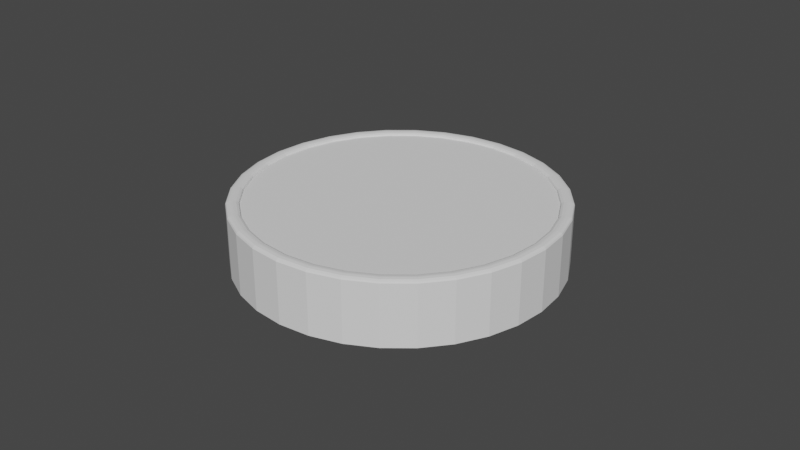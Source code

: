 # Source: petri.blend  (saved by Blender 3.4.6; exported with 4.5.12 LTS)
import bpy
from mathutils import Matrix  # noqa: F401  (used for matrix-valued properties, if any)

bpy.ops.wm.read_factory_settings(use_empty=True)
scene = bpy.context.scene
scene.name = 'Scene'

# ---- collections
col_collection = bpy.data.collections.new('Collection'); scene.collection.children.link(col_collection)

# ---- world
world_world = bpy.data.worlds.new('World'); scene.world = world_world
world_world.use_nodes = True; world_world.node_tree.nodes.clear()
_N = world_world.node_tree.nodes; _L = world_world.node_tree.links
n0 = _N.new('ShaderNodeOutputWorld'); n0.name = 'World Output'; n0.location = (300, 300)
n1 = _N.new('ShaderNodeBackground'); n1.name = 'Background'; n1.location = (10, 300)
n1.inputs[0].default_value = (0.05088, 0.05088, 0.05088, 1.0)
_L.new(n1.outputs[0], n0.inputs[0])
n0.is_active_output = True
world_world.color = (0.05088, 0.05088, 0.05088)
world_world.use_sun_shadow = False
world_world.sun_shadow_jitter_overblur = 0.0

# ---- meshes
me_cylinder = bpy.data.meshes.new('Cylinder')
me_cylinder.from_pydata([(0.0, 0.025, -0.01), (0.004877, 0.02452, -0.01), (0.009567, 0.0231, -0.01), (0.01389, 0.02079, -0.01), (0.01768, 0.01768, -0.01), (0.02079, 0.01389, -0.01), (0.0231, 0.009567, -0.01), (0.02452, 0.004877, -0.01), (0.025, 0.0, -0.01), (0.02452, -0.004877, -0.01), (0.0231, -0.009567, -0.01), (0.02079, -0.01389, -0.01), (0.01768, -0.01768, -0.01), (0.01389, -0.02079, -0.01), (0.009567, -0.0231, -0.01), (0.004877, -0.02452, -0.01), (0.0, -0.025, -0.01), (-0.004877, -0.02452, -0.01), (-0.009567, -0.0231, -0.01), (-0.01389, -0.02079, -0.01), (-0.01768, -0.01768, -0.01), (-0.02079, -0.01389, -0.01), (-0.0231, -0.009567, -0.01), (-0.02452, -0.004877, -0.01), (-0.025, 0.0, -0.01), (-0.02452, 0.004877, -0.01), (-0.0231, 0.009567, -0.01), (-0.02079, 0.01389, -0.01), (-0.01768, 0.01768, -0.01), (-0.01389, 0.02079, -0.01), (-0.009567, 0.0231, -0.01), (-0.004877, 0.02452, -0.01), (-0.01277, 0.01912, -0.008), (-0.01626, 0.01626, -0.008), (-0.01912, 0.01277, -0.008), (-0.02124, 0.008798, -0.008), (-0.02255, 0.004485, -0.008), (-0.01626, -0.01626, -0.008), (-0.01277, -0.01912, -0.008), (-0.008798, -0.02124, -0.008), (-0.004485, -0.02255, -0.008), (0.004485, -0.02255, -0.008), (0.008798, -0.02124, -0.008), (0.01626, -0.01626, -0.008), (0.01912, -0.01277, -0.008), (0.02124, -0.008798, -0.008), (-2.756e-11, -0.02299, -0.008), (0.004485, 0.02255, -0.008), (-2.756e-11, 0.02299, -0.008), (0.008798, 0.02124, -0.008), (0.01277, 0.01912, -0.008), (0.01626, 0.01626, -0.008), (0.01912, 0.01277, -0.008), (0.02124, 0.008798, -0.008), (0.02255, 0.004485, -0.008), (0.02299, -1.725e-10, -0.008), (0.02255, -0.004485, -0.008), (0.01277, -0.01912, -0.008), (-0.01912, -0.01277, -0.008), (-0.02124, -0.008798, -0.008), (-0.02255, -0.004485, -0.008), (-0.02299, -1.725e-10, -0.008), (-0.008798, 0.02124, -0.008), (-0.004485, 0.02255, -0.008), (0.01986, -0.01327, 0.01), (0.01912, -0.01277, 0.009113), (0.01949, -0.01302, 0.009881), (0.01922, -0.01284, 0.009556), (0.004485, -0.02255, 0.009113), (0.004659, -0.02342, 0.01), (0.004509, -0.02267, 0.009556), (0.004572, -0.02299, 0.009881), (-1.359e-12, -0.02299, 0.009113), (0.0, -0.02388, 0.01), (9.732e-11, -0.02311, 0.009556), (1e-10, -0.02344, 0.009881), (-0.004659, -0.02342, 0.01), (-0.004485, -0.02255, 0.009113), (-0.004572, -0.02299, 0.009881), (-0.004509, -0.02267, 0.009556), (-0.01327, -0.01986, 0.01), (-0.01277, -0.01912, 0.009113), (-0.01302, -0.01949, 0.009881), (-0.01284, -0.01922, 0.009556), (-0.02206, 0.009139, 0.01), (-0.02124, 0.008798, 0.009113), (-0.02165, 0.008969, 0.009881), (-0.02135, 0.008844, 0.009556), (-0.01689, 0.01689, 0.01), (-0.01626, 0.01626, 0.009113), (-0.01657, 0.01657, 0.009881), (-0.01634, 0.01634, 0.009556), (0.004485, 0.02255, 0.009113), (0.004659, 0.02342, 0.01), (0.004509, 0.02267, 0.009556), (0.004572, 0.02299, 0.009881), (0.0, 0.02388, 0.01), (-1.359e-12, 0.02299, 0.009113), (-1e-10, 0.02344, 0.009881), (-9.913e-11, 0.02311, 0.009556), (0.008798, 0.02124, 0.009113), (0.009139, 0.02206, 0.01), (0.008844, 0.02135, 0.009556), (0.008969, 0.02165, 0.009881), (0.01277, 0.01912, 0.009113), (0.01327, 0.01986, 0.01), (0.01284, 0.01922, 0.009556), (0.01302, 0.01949, 0.009881), (0.01626, 0.01626, 0.009113), (0.01689, 0.01689, 0.01), (0.01634, 0.01634, 0.009556), (0.01657, 0.01657, 0.009881), (0.01912, 0.01277, 0.009113), (0.01986, 0.01327, 0.01), (0.01922, 0.01284, 0.009556), (0.01949, 0.01302, 0.009881), (0.02124, 0.008798, 0.009113), (0.02206, 0.009139, 0.01), (0.02135, 0.008844, 0.009556), (0.02165, 0.008969, 0.009881), (0.02255, 0.004485, 0.009113), (0.02342, 0.004659, 0.01), (0.02267, 0.004509, 0.009556), (0.02299, 0.004572, 0.009881), (0.02299, -1.566e-11, 0.009113), (0.02388, -4.185e-12, 0.01), (0.02311, 8.731e-11, 0.009556), (0.02344, 9.095e-11, 0.009881), (0.02255, -0.004485, 0.009113), (0.02342, -0.004659, 0.01), (0.02267, -0.004509, 0.009556), (0.02299, -0.004572, 0.009881), (0.02206, -0.009139, 0.01), (0.02124, -0.008798, 0.009113), (0.02165, -0.008969, 0.009881), (0.02135, -0.008844, 0.009556), (0.01626, -0.01626, 0.009113), (0.01689, -0.01689, 0.01), (0.01634, -0.01634, 0.009556), (0.01657, -0.01657, 0.009881), (0.01277, -0.01912, 0.009113), (0.01327, -0.01986, 0.01), (0.01284, -0.01922, 0.009556), (0.01302, -0.01949, 0.009881), (0.009139, -0.02206, 0.01), (0.008798, -0.02124, 0.009113), (0.008969, -0.02165, 0.009881), (0.008844, -0.02135, 0.009556), (-0.009139, -0.02206, 0.01), (-0.008798, -0.02124, 0.009113), (-0.008969, -0.02165, 0.009881), (-0.008844, -0.02135, 0.009556), (-0.01626, -0.01626, 0.009113), (-0.01689, -0.01689, 0.01), (-0.01634, -0.01634, 0.009556), (-0.01657, -0.01657, 0.009881), (-0.01912, -0.01277, 0.009113), (-0.01986, -0.01327, 0.01), (-0.01922, -0.01284, 0.009556), (-0.01949, -0.01302, 0.009881), (-0.02124, -0.008798, 0.009113), (-0.02206, -0.009139, 0.01), (-0.02135, -0.008844, 0.009556), (-0.02165, -0.008969, 0.009881), (-0.02255, -0.004485, 0.009113), (-0.02342, -0.004659, 0.01), (-0.02267, -0.004509, 0.009556), (-0.02299, -0.004572, 0.009881), (-0.02299, -1.566e-11, 0.009113), (-0.02388, -4.185e-12, 0.01), (-0.02311, -1.1e-10, 0.009556), (-0.02344, -1.064e-10, 0.009881), (-0.02342, 0.004659, 0.01), (-0.02255, 0.004485, 0.009113), (-0.02299, 0.004572, 0.009881), (-0.02267, 0.004509, 0.009556), (-0.01986, 0.01327, 0.01), (-0.01912, 0.01277, 0.009113), (-0.01949, 0.01302, 0.009881), (-0.01922, 0.01284, 0.009556), (-0.01277, 0.01912, 0.009113), (-0.01327, 0.01986, 0.01), (-0.01284, 0.01922, 0.009556), (-0.01302, 0.01949, 0.009881), (-0.008798, 0.02124, 0.009113), (-0.009139, 0.02206, 0.01), (-0.008844, 0.02135, 0.009556), (-0.008969, 0.02165, 0.009881), (-0.004485, 0.02255, 0.009113), (-0.004659, 0.02342, 0.01), (-0.004509, 0.02267, 0.009556), (-0.004572, 0.02299, 0.009881), (-0.01339, 0.02005, 0.01), (-0.01389, 0.02079, 0.009113), (-0.01364, 0.02041, 0.009881), (-0.01382, 0.02069, 0.009556), (-0.01768, 0.01768, 0.009113), (-0.01705, 0.01705, 0.01), (-0.01759, 0.01759, 0.009556), (-0.01736, 0.01736, 0.009881), (-0.02079, 0.01389, 0.009113), (-0.02005, 0.01339, 0.01), (-0.02069, 0.01382, 0.009556), (-0.02041, 0.01364, 0.009881), (-0.0231, 0.009567, 0.009113), (-0.02227, 0.009226, 0.01), (-0.02299, 0.009521, 0.009556), (-0.02268, 0.009396, 0.009881), (-0.02452, 0.004877, 0.009113), (-0.02365, 0.004703, 0.01), (-0.0244, 0.004854, 0.009556), (-0.02408, 0.00479, 0.009881), (-0.01705, -0.01705, 0.01), (-0.01768, -0.01768, 0.009113), (-0.01736, -0.01736, 0.009881), (-0.01759, -0.01759, 0.009556), (-0.01389, -0.02079, 0.009113), (-0.01339, -0.02005, 0.01), (-0.01382, -0.02069, 0.009556), (-0.01364, -0.02041, 0.009881), (-0.009567, -0.0231, 0.009113), (-0.009226, -0.02227, 0.01), (-0.009521, -0.02299, 0.009556), (-0.009396, -0.02268, 0.009881), (-0.004877, -0.02452, 0.009113), (-0.004703, -0.02365, 0.01), (-0.004854, -0.0244, 0.009556), (-0.00479, -0.02408, 0.009881), (0.004703, -0.02365, 0.01), (0.004877, -0.02452, 0.009113), (0.00479, -0.02408, 0.009881), (0.004854, -0.0244, 0.009556), (0.009567, -0.0231, 0.009113), (0.009226, -0.02227, 0.01), (0.009521, -0.02299, 0.009556), (0.009396, -0.02268, 0.009881), (0.01705, -0.01705, 0.01), (0.01768, -0.01768, 0.009113), (0.01736, -0.01736, 0.009881), (0.01759, -0.01759, 0.009556), (0.02079, -0.01389, 0.009113), (0.02005, -0.01339, 0.01), (0.02069, -0.01382, 0.009556), (0.02041, -0.01364, 0.009881), (0.0231, -0.009567, 0.009113), (0.02227, -0.009226, 0.01), (0.02299, -0.009521, 0.009556), (0.02268, -0.009396, 0.009881), (0.0, -0.02411, 0.01), (0.0, -0.025, 0.009113), (5.184e-11, -0.02455, 0.009881), (5.366e-11, -0.02488, 0.009556), (0.004703, 0.02365, 0.01), (0.004877, 0.02452, 0.009113), (0.00479, 0.02408, 0.009881), (0.004854, 0.0244, 0.009556), (0.0, 0.025, 0.009113), (0.0, 0.02411, 0.01), (-5.366e-11, 0.02488, 0.009556), (-5.184e-11, 0.02455, 0.009881), (0.009226, 0.02227, 0.01), (0.009567, 0.0231, 0.009113), (0.009396, 0.02268, 0.009881), (0.009521, 0.02299, 0.009556), (0.01339, 0.02005, 0.01), (0.01389, 0.02079, 0.009113), (0.01364, 0.02041, 0.009881), (0.01382, 0.02069, 0.009556), (0.01705, 0.01705, 0.01), (0.01768, 0.01768, 0.009113), (0.01736, 0.01736, 0.009881), (0.01759, 0.01759, 0.009556), (0.02005, 0.01339, 0.01), (0.02079, 0.01389, 0.009113), (0.02041, 0.01364, 0.009881), (0.02069, 0.01382, 0.009556), (0.02227, 0.009226, 0.01), (0.0231, 0.009567, 0.009113), (0.02268, 0.009396, 0.009881), (0.02299, 0.009521, 0.009556), (0.02365, 0.004703, 0.01), (0.02452, 0.004877, 0.009113), (0.02408, 0.00479, 0.009881), (0.0244, 0.004854, 0.009556), (0.02411, -3.338e-12, 0.01), (0.025, 0.0, 0.009113), (0.02455, -3.729e-11, 0.009881), (0.02488, -3.456e-11, 0.009556), (0.02365, -0.004703, 0.01), (0.02452, -0.004877, 0.009113), (0.02408, -0.00479, 0.009881), (0.0244, -0.004854, 0.009556), (0.01339, -0.02005, 0.01), (0.01389, -0.02079, 0.009113), (0.01364, -0.02041, 0.009881), (0.01382, -0.02069, 0.009556), (-0.02005, -0.01339, 0.01), (-0.02079, -0.01389, 0.009113), (-0.02041, -0.01364, 0.009881), (-0.02069, -0.01382, 0.009556), (-0.02227, -0.009226, 0.01), (-0.0231, -0.009567, 0.009113), (-0.02268, -0.009396, 0.009881), (-0.02299, -0.009521, 0.009556), (-0.02365, -0.004703, 0.01), (-0.02452, -0.004877, 0.009113), (-0.02408, -0.00479, 0.009881), (-0.0244, -0.004854, 0.009556), (-0.02411, -3.338e-12, 0.01), (-0.025, 0.0, 0.009113), (-0.02455, -5.457e-11, 0.009881), (-0.02488, -5.275e-11, 0.009556), (-0.009226, 0.02227, 0.01), (-0.009567, 0.0231, 0.009113), (-0.009396, 0.02268, 0.009881), (-0.009521, 0.02299, 0.009556), (-0.004703, 0.02365, 0.01), (-0.004877, 0.02452, 0.009113), (-0.00479, 0.02408, 0.009881), (-0.004854, 0.0244, 0.009556)], [], [(31, 317, 256, 0), (2, 261, 265, 3), (4, 269, 273, 5), (5, 273, 277, 6), (6, 277, 281, 7), (7, 281, 285, 8), (8, 285, 289, 9), (21, 297, 301, 22), (0, 256, 253, 1), (9, 289, 244, 10), (10, 244, 240, 11), (14, 232, 229, 15), (16, 249, 224, 17), (17, 224, 220, 18), (18, 220, 216, 19), (19, 216, 213, 20), (22, 301, 305, 23), (23, 305, 309, 24), (30, 313, 317, 31), (24, 309, 208, 25), (25, 208, 204, 26), (27, 200, 196, 28), (0, 1, 2, 3, 4, 5, 6, 7, 8, 9, 10, 11, 12, 13, 14, 15, 16, 17, 18, 19, 20, 21, 22, 23, 24, 25, 26, 27, 28, 29, 30, 31), (1, 253, 261, 2), (11, 240, 237, 12), (12, 237, 293, 13), (15, 229, 249, 16), (13, 293, 232, 14), (20, 213, 297, 21), (26, 204, 200, 27), (29, 193, 313, 30), (3, 265, 269, 4), (180, 89, 33, 32), (89, 177, 34, 33), (92, 97, 48, 47), (85, 173, 36, 35), (177, 85, 35, 34), (81, 149, 39, 38), (84, 176, 201, 205), (152, 81, 38, 37), (72, 68, 41, 46), (65, 133, 45, 44), (68, 145, 42, 41), (144, 69, 228, 233), (149, 77, 40, 39), (100, 92, 47, 49), (96, 93, 252, 257), (108, 104, 50, 51), (112, 108, 51, 52), (116, 112, 52, 53), (120, 116, 53, 54), (124, 120, 54, 55), (128, 124, 55, 56), (133, 128, 56, 45), (140, 136, 43, 57), (145, 140, 57, 42), (156, 152, 37, 58), (160, 156, 58, 59), (164, 160, 59, 60), (168, 164, 60, 61), (173, 168, 61, 36), (184, 180, 32, 62), (188, 184, 62, 63), (28, 196, 193, 29), (104, 100, 49, 50), (32, 33, 34, 35, 36, 61, 60, 59, 58, 37, 38, 39, 40, 46, 41, 42, 57, 43, 44, 45, 56, 55, 54, 53, 52, 51, 50, 49, 47, 48, 63, 62), (181, 185, 312, 192), (109, 113, 272, 268), (172, 84, 205, 209), (185, 189, 316, 312), (113, 117, 276, 272), (80, 153, 212, 217), (189, 96, 257, 316), (117, 121, 280, 276), (148, 80, 217, 221), (121, 125, 284, 280), (76, 148, 221, 225), (125, 129, 288, 284), (69, 73, 248, 228), (129, 132, 245, 288), (64, 137, 236, 241), (137, 141, 292, 236), (132, 64, 241, 245), (141, 144, 233, 292), (77, 72, 46, 40), (153, 157, 296, 212), (73, 76, 225, 248), (157, 161, 300, 296), (93, 101, 260, 252), (161, 165, 304, 300), (97, 188, 63, 48), (88, 181, 192, 197), (165, 169, 308, 304), (101, 105, 264, 260), (176, 88, 197, 201), (169, 172, 209, 308), (105, 109, 268, 264), (193, 196, 198, 195), (195, 198, 199, 194), (194, 199, 197, 192), (196, 200, 202, 198), (198, 202, 203, 199), (199, 203, 201, 197), (200, 204, 206, 202), (202, 206, 207, 203), (203, 207, 205, 201), (204, 208, 210, 206), (206, 210, 211, 207), (207, 211, 209, 205), (213, 216, 218, 215), (215, 218, 219, 214), (214, 219, 217, 212), (216, 220, 222, 218), (218, 222, 223, 219), (219, 223, 221, 217), (220, 224, 226, 222), (222, 226, 227, 223), (223, 227, 225, 221), (229, 232, 234, 231), (231, 234, 235, 230), (230, 235, 233, 228), (237, 240, 242, 239), (239, 242, 243, 238), (238, 243, 241, 236), (240, 244, 246, 242), (242, 246, 247, 243), (243, 247, 245, 241), (249, 229, 231, 251), (251, 231, 230, 250), (250, 230, 228, 248), (224, 249, 251, 226), (226, 251, 250, 227), (227, 250, 248, 225), (253, 256, 258, 255), (255, 258, 259, 254), (254, 259, 257, 252), (261, 253, 255, 263), (263, 255, 254, 262), (262, 254, 252, 260), (265, 261, 263, 267), (267, 263, 262, 266), (266, 262, 260, 264), (269, 265, 267, 271), (271, 267, 266, 270), (270, 266, 264, 268), (273, 269, 271, 275), (275, 271, 270, 274), (274, 270, 268, 272), (277, 273, 275, 279), (279, 275, 274, 278), (278, 274, 272, 276), (281, 277, 279, 283), (283, 279, 278, 282), (282, 278, 276, 280), (285, 281, 283, 287), (287, 283, 282, 286), (286, 282, 280, 284), (289, 285, 287, 291), (291, 287, 286, 290), (290, 286, 284, 288), (244, 289, 291, 246), (246, 291, 290, 247), (247, 290, 288, 245), (293, 237, 239, 295), (295, 239, 238, 294), (294, 238, 236, 292), (232, 293, 295, 234), (234, 295, 294, 235), (235, 294, 292, 233), (297, 213, 215, 299), (299, 215, 214, 298), (298, 214, 212, 296), (301, 297, 299, 303), (303, 299, 298, 302), (302, 298, 296, 300), (305, 301, 303, 307), (307, 303, 302, 306), (306, 302, 300, 304), (309, 305, 307, 311), (311, 307, 306, 310), (310, 306, 304, 308), (208, 309, 311, 210), (210, 311, 310, 211), (211, 310, 308, 209), (313, 193, 195, 315), (315, 195, 194, 314), (314, 194, 192, 312), (317, 313, 315, 319), (319, 315, 314, 318), (318, 314, 312, 316), (256, 317, 319, 258), (258, 319, 318, 259), (259, 318, 316, 257), (181, 88, 90, 183), (183, 90, 91, 182), (182, 91, 89, 180), (88, 176, 178, 90), (90, 178, 179, 91), (91, 179, 177, 89), (176, 84, 86, 178), (178, 86, 87, 179), (179, 87, 85, 177), (84, 172, 174, 86), (86, 174, 175, 87), (87, 175, 173, 85), (153, 80, 82, 155), (155, 82, 83, 154), (154, 83, 81, 152), (80, 148, 150, 82), (82, 150, 151, 83), (83, 151, 149, 81), (148, 76, 78, 150), (150, 78, 79, 151), (151, 79, 77, 149), (69, 144, 146, 71), (71, 146, 147, 70), (70, 147, 145, 68), (137, 64, 66, 139), (139, 66, 67, 138), (138, 67, 65, 136), (64, 132, 134, 66), (66, 134, 135, 67), (67, 135, 133, 65), (73, 69, 71, 75), (75, 71, 70, 74), (74, 70, 68, 72), (76, 73, 75, 78), (78, 75, 74, 79), (79, 74, 72, 77), (93, 96, 98, 95), (95, 98, 99, 94), (94, 99, 97, 92), (101, 93, 95, 103), (103, 95, 94, 102), (102, 94, 92, 100), (105, 101, 103, 107), (107, 103, 102, 106), (106, 102, 100, 104), (109, 105, 107, 111), (111, 107, 106, 110), (110, 106, 104, 108), (113, 109, 111, 115), (115, 111, 110, 114), (114, 110, 108, 112), (117, 113, 115, 119), (119, 115, 114, 118), (118, 114, 112, 116), (121, 117, 119, 123), (123, 119, 118, 122), (122, 118, 116, 120), (125, 121, 123, 127), (127, 123, 122, 126), (126, 122, 120, 124), (129, 125, 127, 131), (131, 127, 126, 130), (130, 126, 124, 128), (132, 129, 131, 134), (134, 131, 130, 135), (135, 130, 128, 133), (141, 137, 139, 143), (143, 139, 138, 142), (142, 138, 136, 140), (144, 141, 143, 146), (146, 143, 142, 147), (147, 142, 140, 145), (157, 153, 155, 159), (159, 155, 154, 158), (158, 154, 152, 156), (161, 157, 159, 163), (163, 159, 158, 162), (162, 158, 156, 160), (165, 161, 163, 167), (167, 163, 162, 166), (166, 162, 160, 164), (169, 165, 167, 171), (171, 167, 166, 170), (170, 166, 164, 168), (172, 169, 171, 174), (174, 171, 170, 175), (175, 170, 168, 173), (185, 181, 183, 187), (187, 183, 182, 186), (186, 182, 180, 184), (189, 185, 187, 191), (191, 187, 186, 190), (190, 186, 184, 188), (96, 189, 191, 98), (98, 191, 190, 99), (99, 190, 188, 97), (136, 65, 44, 43)])
_uv = me_cylinder.uv_layers.new(name='UVMap')
_uv.uv.foreach_set('vector', [0.03125, 0.5, 0.03125, 0.93, 0.0, 0.93, 0.0, 0.5, 0.9375, 0.5, 0.9375, 0.93, 0.9062, 0.93, 0.9062, 0.5, 0.875, 0.5, 0.875, 0.93, 0.8437, 0.93, 0.8438, 0.5, 0.8438, 0.5, 0.8438, 0.93, 0.8125, 0.93, 0.8125, 0.5, 0.8125, 0.5, 0.8125, 0.93, 0.7812, 0.93, 0.7812, 0.5, 0.7812, 0.5, 0.7812, 0.93, 0.75, 0.93, 0.75, 0.5, 0.75, 0.5, 0.75, 0.93, 0.7188, 0.93, 0.7188, 0.5, 0.3438, 0.5, 0.3438, 0.93, 0.3125, 0.93, 0.3125, 0.5, 1.0, 0.5, 1.0, 0.93, 0.9688, 0.93, 0.9688, 0.5, 0.7188, 0.5, 0.7188, 0.93, 0.6875, 0.93, 0.6875, 0.5, 0.6875, 0.5, 0.6875, 0.93, 0.6562, 0.93, 0.6562, 0.5, 0.5625, 0.5, 0.5625, 0.93, 0.5312, 0.93, 0.5312, 0.5, 0.5, 0.5, 0.5, 0.93, 0.4688, 0.93, 0.4688, 0.5, 0.4688, 0.5, 0.4688, 0.93, 0.4375, 0.93, 0.4375, 0.5, 0.4375, 0.5, 0.4375, 0.93, 0.4062, 0.93, 0.4062, 0.5, 0.4062, 0.5, 0.4062, 0.93, 0.375, 0.93, 0.375, 0.5, 0.3125, 0.5, 0.3125, 0.93, 0.2812, 0.93, 0.2812, 0.5, 0.2812, 0.5, 0.2812, 0.93, 0.25, 0.93, 0.25, 0.5, 0.0625, 0.5, 0.0625, 0.93, 0.03125, 0.93, 0.03125, 0.5, 0.25, 0.5, 0.25, 0.93, 0.2188, 0.93, 0.2188, 0.5, 0.2188, 0.5, 0.2188, 0.93, 0.1875, 0.93, 0.1875, 0.5, 0.1562, 0.5, 0.1562, 0.93, 0.125, 0.93, 0.125, 0.5, 0.75, 0.49, 0.7968, 0.4854, 0.8418, 0.4717, 0.8833, 0.4496, 0.9197, 0.4197, 0.9496, 0.3833, 0.9717, 0.3418, 0.9854, 0.2968, 0.99, 0.25, 0.9854, 0.2032, 0.9717, 0.1582, 0.9496, 0.1167, 0.9197, 0.08029, 0.8833, 0.05045, 0.8418, 0.02827, 0.7968, 0.01461, 0.75, 0.01, 0.7032, 0.01461, 0.6582, 0.02827, 0.6167, 0.05045, 0.5803, 0.08029, 0.5504, 0.1167, 0.5283, 0.1582, 0.5146, 0.2032, 0.51, 0.25, 0.5146, 0.2968, 0.5283, 0.3418, 0.5504, 0.3833, 0.5803, 0.4197, 0.6167, 0.4496, 0.6582, 0.4717, 0.7032, 0.4854, 0.9688, 0.5, 0.9688, 0.93, 0.9375, 0.93, 0.9375, 0.5, 0.6562, 0.5, 0.6562, 0.93, 0.625, 0.93, 0.625, 0.5, 0.625, 0.5, 0.625, 0.93, 0.5938, 0.93, 0.5938, 0.5, 0.5312, 0.5, 0.5312, 0.93, 0.5, 0.93, 0.5, 0.5, 0.5938, 0.5, 0.5938, 0.93, 0.5625, 0.93, 0.5625, 0.5, 0.375, 0.5, 0.375, 0.93, 0.3438, 0.93, 0.3438, 0.5, 0.1875, 0.5, 0.1875, 0.93, 0.1562, 0.93, 0.1562, 0.5, 0.09375, 0.5, 0.09375, 0.93, 0.0625, 0.93, 0.0625, 0.5, 0.9062, 0.5, 0.9062, 0.93, 0.875, 0.93, 0.875, 0.5, 0.127, 0.95, 0.1526, 0.95, 0.1526, 0.95, 0.127, 0.95, 0.1526, 0.95, 0.1797, 0.95, 0.1797, 0.95, 0.1526, 0.95, 0.7664, 0.95, 0.2023, 0.95, 0.2023, 0.95, 0.7664, 0.95, 0.2075, 0.95, 0.2358, 0.95, 0.2358, 0.95, 0.2075, 0.95, 0.1797, 0.95, 0.2075, 0.95, 0.2075, 0.95, 0.1797, 0.95, 0.4106, 0.95, 0.4401, 0.95, 0.4401, 0.95, 0.4106, 0.95, 0.1986, 0.95, 0.1693, 0.95, 0.1666, 0.95, 0.1964, 0.95, 0.3812, 0.95, 0.4106, 0.95, 0.4106, 0.95, 0.3812, 0.95, 0.4991, 0.95, 0.5286, 0.95, 0.5286, 0.95, 0.4991, 0.95, 0.6461, 0.95, 0.6753, 0.95, 0.6753, 0.95, 0.6461, 0.95, 0.5286, 0.95, 0.5581, 0.95, 0.5581, 0.95, 0.5286, 0.95, 0.5601, 0.95, 0.5298, 0.95, 0.5301, 0.95, 0.5606, 0.95, 0.4401, 0.95, 0.4696, 0.95, 0.4696, 0.95, 0.4401, 0.95, 0.8757, 0.95, 0.7664, 0.95, 0.7664, 0.95, 0.8757, 0.95, 0.1125, 0.95, 0.8562, 0.95, 0.879, 0.95, 0.08978, 0.95, 0.8417, 0.95, 0.8642, 0.95, 0.8642, 0.95, 0.8417, 0.95, 0.8161, 0.95, 0.8417, 0.95, 0.8417, 0.95, 0.8161, 0.95, 0.7891, 0.95, 0.8161, 0.95, 0.8161, 0.95, 0.7891, 0.95, 0.7613, 0.95, 0.7891, 0.95, 0.7891, 0.95, 0.7613, 0.95, 0.7329, 0.95, 0.7613, 0.95, 0.7613, 0.95, 0.7329, 0.95, 0.7042, 0.95, 0.7329, 0.95, 0.7329, 0.95, 0.7042, 0.95, 0.6753, 0.95, 0.7042, 0.95, 0.7042, 0.95, 0.6753, 0.95, 0.5875, 0.95, 0.6169, 0.95, 0.6169, 0.95, 0.5875, 0.95, 0.5581, 0.95, 0.5875, 0.95, 0.5875, 0.95, 0.5581, 0.95, 0.3519, 0.95, 0.3812, 0.95, 0.3812, 0.95, 0.3519, 0.95, 0.3226, 0.95, 0.3519, 0.95, 0.3519, 0.95, 0.3226, 0.95, 0.2935, 0.95, 0.3226, 0.95, 0.3226, 0.95, 0.2935, 0.95, 0.2645, 0.95, 0.2935, 0.95, 0.2935, 0.95, 0.2645, 0.95, 0.2358, 0.95, 0.2645, 0.95, 0.2645, 0.95, 0.2358, 0.95, 0.1046, 0.95, 0.127, 0.95, 0.127, 0.95, 0.1046, 0.95, 0.09305, 0.95, 0.1046, 0.95, 0.1046, 0.95, 0.09305, 0.95, 0.125, 0.5, 0.125, 0.93, 0.09375, 0.93, 0.09375, 0.5, 0.8642, 0.95, 0.8757, 0.95, 0.8757, 0.95, 0.8642, 0.95, 0.127, 0.95, 0.1526, 0.95, 0.1797, 0.95, 0.2075, 0.95, 0.2358, 0.95, 0.2645, 0.95, 0.2935, 0.95, 0.3226, 0.95, 0.3519, 0.95, 0.3812, 0.95, 0.4106, 0.95, 0.4401, 0.95, 0.4696, 0.95, 0.4991, 0.95, 0.5286, 0.95, 0.5581, 0.95, 0.5875, 0.95, 0.6169, 0.95, 0.6461, 0.95, 0.6753, 0.95, 0.7042, 0.95, 0.7329, 0.95, 0.7613, 0.95, 0.7891, 0.95, 0.8161, 0.95, 0.8417, 0.95, 0.8642, 0.95, 0.8757, 0.95, 0.7664, 0.95, 0.2023, 0.95, 0.09305, 0.95, 0.1046, 0.95, 0.1123, 0.95, 0.0859, 0.95, 0.08116, 0.95, 0.1085, 0.95, 0.8565, 0.95, 0.8284, 0.95, 0.8315, 0.95, 0.8602, 0.95, 0.2283, 0.95, 0.1986, 0.95, 0.1964, 0.95, 0.2263, 0.95, 0.0859, 0.95, 0.06563, 0.95, 0.05867, 0.95, 0.08116, 0.95, 0.8284, 0.95, 0.7995, 0.95, 0.8021, 0.95, 0.8315, 0.95, 0.4087, 0.95, 0.3785, 0.95, 0.3778, 0.95, 0.4082, 0.95, 0.06563, 0.95, 0.1125, 0.95, 0.08978, 0.95, 0.05867, 0.95, 0.7995, 0.95, 0.7701, 0.95, 0.7724, 0.95, 0.8021, 0.95, 0.439, 0.95, 0.4087, 0.95, 0.4082, 0.95, 0.4387, 0.95, 0.7701, 0.95, 0.7405, 0.95, 0.7424, 0.95, 0.7724, 0.95, 0.4692, 0.95, 0.439, 0.95, 0.4387, 0.95, 0.4691, 0.95, 0.7405, 0.95, 0.7107, 0.95, 0.7123, 0.95, 0.7424, 0.95, 0.5298, 0.95, 0.4995, 0.95, 0.4996, 0.95, 0.5301, 0.95, 0.7107, 0.95, 0.6807, 0.95, 0.6821, 0.95, 0.7123, 0.95, 0.6506, 0.95, 0.6205, 0.95, 0.6214, 0.95, 0.6518, 0.95, 0.6205, 0.95, 0.5903, 0.95, 0.591, 0.95, 0.6214, 0.95, 0.6807, 0.95, 0.6506, 0.95, 0.6518, 0.95, 0.6821, 0.95, 0.5903, 0.95, 0.5601, 0.95, 0.5606, 0.95, 0.591, 0.95, 0.4696, 0.95, 0.4991, 0.95, 0.4991, 0.95, 0.4696, 0.95, 0.3785, 0.95, 0.3483, 0.95, 0.3473, 0.95, 0.3778, 0.95, 0.4995, 0.95, 0.4692, 0.95, 0.4691, 0.95, 0.4996, 0.95, 0.3483, 0.95, 0.3181, 0.95, 0.317, 0.95, 0.3473, 0.95, 0.8562, 0.95, 0.9031, 0.95, 0.9101, 0.95, 0.879, 0.95, 0.3181, 0.95, 0.2881, 0.95, 0.2867, 0.95, 0.317, 0.95, 0.2023, 0.95, 0.09305, 0.95, 0.09305, 0.95, 0.2023, 0.95, 0.1404, 0.95, 0.1123, 0.95, 0.1085, 0.95, 0.1373, 0.95, 0.2881, 0.95, 0.2581, 0.95, 0.2564, 0.95, 0.2867, 0.95, 0.9031, 0.95, 0.8829, 0.95, 0.8876, 0.95, 0.9101, 0.95, 0.1693, 0.95, 0.1404, 0.95, 0.1373, 0.95, 0.1666, 0.95, 0.2581, 0.95, 0.2283, 0.95, 0.2263, 0.95, 0.2564, 0.95, 0.8829, 0.95, 0.8565, 0.95, 0.8602, 0.95, 0.8876, 0.95, 0.09375, 0.93, 0.125, 0.93, 0.125, 0.94, 0.09375, 0.94, 0.09375, 0.94, 0.125, 0.94, 0.1311, 0.95, 0.1012, 0.95, 0.1012, 0.95, 0.1311, 0.95, 0.1373, 0.95, 0.1085, 0.95, 0.125, 0.93, 0.1562, 0.93, 0.1562, 0.94, 0.125, 0.94, 0.125, 0.94, 0.1562, 0.94, 0.1615, 0.95, 0.1311, 0.95, 0.1311, 0.95, 0.1615, 0.95, 0.1666, 0.95, 0.1373, 0.95, 0.1562, 0.93, 0.1875, 0.93, 0.1875, 0.94, 0.1562, 0.94, 0.1562, 0.94, 0.1875, 0.94, 0.192, 0.95, 0.1615, 0.95, 0.1615, 0.95, 0.192, 0.95, 0.1964, 0.95, 0.1666, 0.95, 0.1875, 0.93, 0.2188, 0.93, 0.2188, 0.94, 0.1875, 0.94, 0.1875, 0.94, 0.2188, 0.94, 0.2226, 0.95, 0.192, 0.95, 0.192, 0.95, 0.2226, 0.95, 0.2263, 0.95, 0.1964, 0.95, 0.375, 0.93, 0.4062, 0.93, 0.4063, 0.94, 0.375, 0.94, 0.375, 0.94, 0.4063, 0.94, 0.4072, 0.95, 0.3764, 0.95, 0.3764, 0.95, 0.4072, 0.95, 0.4082, 0.95, 0.3778, 0.95, 0.4062, 0.93, 0.4375, 0.93, 0.4375, 0.94, 0.4063, 0.94, 0.4063, 0.94, 0.4375, 0.94, 0.4381, 0.95, 0.4072, 0.95, 0.4072, 0.95, 0.4381, 0.95, 0.4387, 0.95, 0.4082, 0.95, 0.4375, 0.93, 0.4688, 0.93, 0.4688, 0.94, 0.4375, 0.94, 0.4375, 0.94, 0.4688, 0.94, 0.4689, 0.95, 0.4381, 0.95, 0.4381, 0.95, 0.4689, 0.95, 0.4691, 0.95, 0.4387, 0.95, 0.5312, 0.93, 0.5625, 0.93, 0.5625, 0.94, 0.5312, 0.94, 0.5312, 0.94, 0.5625, 0.94, 0.5615, 0.95, 0.5307, 0.95, 0.5307, 0.95, 0.5615, 0.95, 0.5606, 0.95, 0.5301, 0.95, 0.625, 0.93, 0.6562, 0.93, 0.6562, 0.94, 0.625, 0.94, 0.625, 0.94, 0.6562, 0.94, 0.654, 0.95, 0.6232, 0.95, 0.6232, 0.95, 0.654, 0.95, 0.6518, 0.95, 0.6214, 0.95, 0.6562, 0.93, 0.6875, 0.93, 0.6875, 0.94, 0.6562, 0.94, 0.6562, 0.94, 0.6875, 0.94, 0.6848, 0.95, 0.654, 0.95, 0.654, 0.95, 0.6848, 0.95, 0.6821, 0.95, 0.6518, 0.95, 0.5, 0.93, 0.5312, 0.93, 0.5312, 0.94, 0.5, 0.94, 0.5, 0.94, 0.5312, 0.94, 0.5307, 0.95, 0.4998, 0.95, 0.4998, 0.95, 0.5307, 0.95, 0.5301, 0.95, 0.4996, 0.95, 0.4688, 0.93, 0.5, 0.93, 0.5, 0.94, 0.4688, 0.94, 0.4688, 0.94, 0.5, 0.94, 0.4998, 0.95, 0.4689, 0.95, 0.4689, 0.95, 0.4998, 0.95, 0.4996, 0.95, 0.4691, 0.95, 0.9688, 0.93, 1.0, 0.93, 0.9999, 0.94, 0.9688, 0.94, 0.9688, 0.94, 0.9999, 0.94, 0.9997, 0.95, 0.969, 0.95, 0.9601, 0.95, 0.008669, 0.95, 0.08978, 0.95, 0.879, 0.95, 0.9375, 0.93, 0.9688, 0.93, 0.9687, 0.94, 0.9375, 0.94, 0.9375, 0.94, 0.9687, 0.94, 0.9237, 0.95, 0.9237, 0.95, 0.9237, 0.95, 0.9237, 0.95, 0.879, 0.95, 0.9101, 0.95, 0.9062, 0.93, 0.9375, 0.93, 0.9375, 0.94, 0.9062, 0.94, 0.9062, 0.94, 0.9375, 0.94, 0.9237, 0.95, 0.8969, 0.95, 0.8969, 0.95, 0.9237, 0.95, 0.9101, 0.95, 0.8876, 0.95, 0.875, 0.93, 0.9062, 0.93, 0.9062, 0.94, 0.875, 0.94, 0.875, 0.94, 0.9062, 0.94, 0.8969, 0.95, 0.8676, 0.95, 0.8676, 0.95, 0.8969, 0.95, 0.8876, 0.95, 0.8602, 0.95, 0.8437, 0.93, 0.875, 0.93, 0.875, 0.94, 0.8438, 0.94, 0.8438, 0.94, 0.875, 0.94, 0.8676, 0.95, 0.8376, 0.95, 0.8376, 0.95, 0.8676, 0.95, 0.8602, 0.95, 0.8315, 0.95, 0.8125, 0.93, 0.8438, 0.93, 0.8438, 0.94, 0.8125, 0.94, 0.8125, 0.94, 0.8438, 0.94, 0.8376, 0.95, 0.8073, 0.95, 0.8073, 0.95, 0.8376, 0.95, 0.8315, 0.95, 0.8021, 0.95, 0.7812, 0.93, 0.8125, 0.93, 0.8125, 0.94, 0.7813, 0.94, 0.7813, 0.94, 0.8125, 0.94, 0.8073, 0.95, 0.7768, 0.95, 0.7768, 0.95, 0.8073, 0.95, 0.8021, 0.95, 0.7724, 0.95, 0.75, 0.93, 0.7812, 0.93, 0.7813, 0.94, 0.75, 0.94, 0.75, 0.94, 0.7813, 0.94, 0.7768, 0.95, 0.7462, 0.95, 0.7462, 0.95, 0.7768, 0.95, 0.7724, 0.95, 0.7424, 0.95, 0.7188, 0.93, 0.75, 0.93, 0.75, 0.94, 0.7188, 0.94, 0.7188, 0.94, 0.75, 0.94, 0.7462, 0.95, 0.7155, 0.95, 0.7155, 0.95, 0.7462, 0.95, 0.7424, 0.95, 0.7123, 0.95, 0.6875, 0.93, 0.7188, 0.93, 0.7188, 0.94, 0.6875, 0.94, 0.6875, 0.94, 0.7188, 0.94, 0.7155, 0.95, 0.6848, 0.95, 0.6848, 0.95, 0.7155, 0.95, 0.7123, 0.95, 0.6821, 0.95, 0.5938, 0.93, 0.625, 0.93, 0.625, 0.94, 0.5938, 0.94, 0.5938, 0.94, 0.625, 0.94, 0.6232, 0.95, 0.5924, 0.95, 0.5924, 0.95, 0.6232, 0.95, 0.6214, 0.95, 0.591, 0.95, 0.5625, 0.93, 0.5938, 0.93, 0.5938, 0.94, 0.5625, 0.94, 0.5625, 0.94, 0.5938, 0.94, 0.5924, 0.95, 0.5615, 0.95, 0.5615, 0.95, 0.5924, 0.95, 0.591, 0.95, 0.5606, 0.95, 0.3438, 0.93, 0.375, 0.93, 0.375, 0.94, 0.3438, 0.94, 0.3438, 0.94, 0.375, 0.94, 0.3764, 0.95, 0.3456, 0.95, 0.3456, 0.95, 0.3764, 0.95, 0.3778, 0.95, 0.3473, 0.95, 0.3125, 0.93, 0.3438, 0.93, 0.3438, 0.94, 0.3125, 0.94, 0.3125, 0.94, 0.3438, 0.94, 0.3456, 0.95, 0.3147, 0.95, 0.3147, 0.95, 0.3456, 0.95, 0.3473, 0.95, 0.317, 0.95, 0.2812, 0.93, 0.3125, 0.93, 0.3125, 0.94, 0.2812, 0.94, 0.2812, 0.94, 0.3125, 0.94, 0.3147, 0.95, 0.284, 0.95, 0.284, 0.95, 0.3147, 0.95, 0.317, 0.95, 0.2867, 0.95, 0.25, 0.93, 0.2812, 0.93, 0.2812, 0.94, 0.25, 0.94, 0.25, 0.94, 0.2812, 0.94, 0.284, 0.95, 0.2532, 0.95, 0.2532, 0.95, 0.284, 0.95, 0.2867, 0.95, 0.2564, 0.95, 0.2188, 0.93, 0.25, 0.93, 0.25, 0.94, 0.2188, 0.94, 0.2188, 0.94, 0.25, 0.94, 0.2532, 0.95, 0.2226, 0.95, 0.2226, 0.95, 0.2532, 0.95, 0.2564, 0.95, 0.2263, 0.95, 0.0625, 0.93, 0.09375, 0.93, 0.09375, 0.94, 0.0625, 0.94, 0.0625, 0.94, 0.09375, 0.94, 0.1012, 0.95, 0.07186, 0.95, 0.07186, 0.95, 0.1012, 0.95, 0.1085, 0.95, 0.08116, 0.95, 0.03125, 0.93, 0.0625, 0.93, 0.0625, 0.94, 0.03125, 0.94, 0.03125, 0.94, 0.0625, 0.94, 0.07186, 0.95, 0.04501, 0.95, 0.04501, 0.95, 0.07186, 0.95, 0.08116, 0.95, 0.05867, 0.95, 0.0, 0.93, 0.03125, 0.93, 0.03125, 0.94, 7.565e-05, 0.94, 7.565e-05, 0.94, 0.03125, 0.94, 0.04501, 0.95, 0.04505, 0.95, 0.04505, 0.95, 0.04501, 0.95, 0.05867, 0.95, 0.08978, 0.95, 0.1123, 0.95, 0.1404, 0.95, 0.1465, 0.95, 0.1196, 0.95, 0.1196, 0.95, 0.1465, 0.95, 0.1526, 0.95, 0.127, 0.95, 0.127, 0.95, 0.1526, 0.95, 0.1526, 0.95, 0.127, 0.95, 0.1404, 0.95, 0.1693, 0.95, 0.1744, 0.95, 0.1465, 0.95, 0.1465, 0.95, 0.1744, 0.95, 0.1797, 0.95, 0.1526, 0.95, 0.1526, 0.95, 0.1797, 0.95, 0.1797, 0.95, 0.1526, 0.95, 0.1693, 0.95, 0.1986, 0.95, 0.203, 0.95, 0.1744, 0.95, 0.1744, 0.95, 0.203, 0.95, 0.2075, 0.95, 0.1797, 0.95, 0.1797, 0.95, 0.2075, 0.95, 0.2075, 0.95, 0.1797, 0.95, 0.1986, 0.95, 0.2283, 0.95, 0.232, 0.95, 0.203, 0.95, 0.203, 0.95, 0.232, 0.95, 0.2358, 0.95, 0.2075, 0.95, 0.2075, 0.95, 0.2358, 0.95, 0.2358, 0.95, 0.2075, 0.95, 0.3785, 0.95, 0.4087, 0.95, 0.4097, 0.95, 0.3798, 0.95, 0.3798, 0.95, 0.4097, 0.95, 0.4106, 0.95, 0.3812, 0.95, 0.3812, 0.95, 0.4106, 0.95, 0.4106, 0.95, 0.3812, 0.95, 0.4087, 0.95, 0.439, 0.95, 0.4395, 0.95, 0.4097, 0.95, 0.4097, 0.95, 0.4395, 0.95, 0.4401, 0.95, 0.4106, 0.95, 0.4106, 0.95, 0.4401, 0.95, 0.4401, 0.95, 0.4106, 0.95, 0.439, 0.95, 0.4692, 0.95, 0.4694, 0.95, 0.4395, 0.95, 0.4395, 0.95, 0.4694, 0.95, 0.4696, 0.95, 0.4401, 0.95, 0.4401, 0.95, 0.4696, 0.95, 0.4696, 0.95, 0.4401, 0.95, 0.5298, 0.95, 0.5601, 0.95, 0.5591, 0.95, 0.5292, 0.95, 0.5292, 0.95, 0.5591, 0.95, 0.5581, 0.95, 0.5286, 0.95, 0.5286, 0.95, 0.5581, 0.95, 0.5581, 0.95, 0.5286, 0.95, 0.6205, 0.95, 0.6506, 0.95, 0.6484, 0.95, 0.6187, 0.95, 0.6187, 0.95, 0.6484, 0.95, 0.6462, 0.95, 0.6169, 0.95, 0.6169, 0.95, 0.6462, 0.95, 0.6461, 0.95, 0.6169, 0.95, 0.6506, 0.95, 0.6807, 0.95, 0.678, 0.95, 0.6484, 0.95, 0.6484, 0.95, 0.678, 0.95, 0.6753, 0.95, 0.6462, 0.95, 0.6462, 0.95, 0.6753, 0.95, 0.6753, 0.95, 0.6461, 0.95, 0.4995, 0.95, 0.5298, 0.95, 0.5292, 0.95, 0.4993, 0.95, 0.4993, 0.95, 0.5292, 0.95, 0.5286, 0.95, 0.4991, 0.95, 0.4991, 0.95, 0.5286, 0.95, 0.5286, 0.95, 0.4991, 0.95, 0.4692, 0.95, 0.4995, 0.95, 0.4993, 0.95, 0.4694, 0.95, 0.4694, 0.95, 0.4993, 0.95, 0.4991, 0.95, 0.4696, 0.95, 0.4696, 0.95, 0.4991, 0.95, 0.4991, 0.95, 0.4696, 0.95, 0.8562, 0.95, 0.1125, 0.95, 0.1573, 0.95, 0.8115, 0.95, 0.8115, 0.95, 0.1573, 0.95, 0.2017, 0.95, 0.767, 0.95, 0.767, 0.95, 0.2017, 0.95, 0.2023, 0.95, 0.7664, 0.95, 0.9031, 0.95, 0.8562, 0.95, 0.8115, 0.95, 0.8895, 0.95, 0.8895, 0.95, 0.8115, 0.95, 0.767, 0.95, 0.8759, 0.95, 0.8759, 0.95, 0.767, 0.95, 0.7664, 0.95, 0.8757, 0.95, 0.8829, 0.95, 0.9031, 0.95, 0.8895, 0.95, 0.8736, 0.95, 0.8736, 0.95, 0.8895, 0.95, 0.8759, 0.95, 0.8642, 0.95, 0.8642, 0.95, 0.8759, 0.95, 0.8757, 0.95, 0.8642, 0.95, 0.8565, 0.95, 0.8829, 0.95, 0.8736, 0.95, 0.8491, 0.95, 0.8491, 0.95, 0.8736, 0.95, 0.8642, 0.95, 0.8417, 0.95, 0.8417, 0.95, 0.8642, 0.95, 0.8642, 0.95, 0.8417, 0.95, 0.8284, 0.95, 0.8565, 0.95, 0.8491, 0.95, 0.8223, 0.95, 0.8223, 0.95, 0.8491, 0.95, 0.8417, 0.95, 0.8161, 0.95, 0.8161, 0.95, 0.8417, 0.95, 0.8417, 0.95, 0.8161, 0.95, 0.7995, 0.95, 0.8284, 0.95, 0.8223, 0.95, 0.7943, 0.95, 0.7943, 0.95, 0.8223, 0.95, 0.8161, 0.95, 0.7891, 0.95, 0.7891, 0.95, 0.8161, 0.95, 0.8161, 0.95, 0.7891, 0.95, 0.7701, 0.95, 0.7995, 0.95, 0.7943, 0.95, 0.7657, 0.95, 0.7657, 0.95, 0.7943, 0.95, 0.7891, 0.95, 0.7613, 0.95, 0.7613, 0.95, 0.7891, 0.95, 0.7891, 0.95, 0.7613, 0.95, 0.7405, 0.95, 0.7701, 0.95, 0.7657, 0.95, 0.7367, 0.95, 0.7367, 0.95, 0.7657, 0.95, 0.7613, 0.95, 0.7329, 0.95, 0.7329, 0.95, 0.7613, 0.95, 0.7613, 0.95, 0.7329, 0.95, 0.7107, 0.95, 0.7405, 0.95, 0.7367, 0.95, 0.7075, 0.95, 0.7075, 0.95, 0.7367, 0.95, 0.7329, 0.95, 0.7042, 0.95, 0.7042, 0.95, 0.7329, 0.95, 0.7329, 0.95, 0.7042, 0.95, 0.6807, 0.95, 0.7107, 0.95, 0.7075, 0.95, 0.678, 0.95, 0.678, 0.95, 0.7075, 0.95, 0.7042, 0.95, 0.6753, 0.95, 0.6753, 0.95, 0.7042, 0.95, 0.7042, 0.95, 0.6753, 0.95, 0.5903, 0.95, 0.6205, 0.95, 0.6187, 0.95, 0.5889, 0.95, 0.5889, 0.95, 0.6187, 0.95, 0.6169, 0.95, 0.5875, 0.95, 0.5875, 0.95, 0.6169, 0.95, 0.6169, 0.95, 0.5875, 0.95, 0.5601, 0.95, 0.5903, 0.95, 0.5889, 0.95, 0.5591, 0.95, 0.5591, 0.95, 0.5889, 0.95, 0.5875, 0.95, 0.5581, 0.95, 0.5581, 0.95, 0.5875, 0.95, 0.5875, 0.95, 0.5581, 0.95, 0.3483, 0.95, 0.3785, 0.95, 0.3798, 0.95, 0.3501, 0.95, 0.3501, 0.95, 0.3798, 0.95, 0.3812, 0.95, 0.3519, 0.95, 0.3519, 0.95, 0.3812, 0.95, 0.3812, 0.95, 0.3519, 0.95, 0.3181, 0.95, 0.3483, 0.95, 0.3501, 0.95, 0.3204, 0.95, 0.3204, 0.95, 0.3501, 0.95, 0.3519, 0.95, 0.3226, 0.95, 0.3226, 0.95, 0.3519, 0.95, 0.3519, 0.95, 0.3226, 0.95, 0.2881, 0.95, 0.3181, 0.95, 0.3204, 0.95, 0.2908, 0.95, 0.2908, 0.95, 0.3204, 0.95, 0.3226, 0.95, 0.2935, 0.95, 0.2935, 0.95, 0.3226, 0.95, 0.3226, 0.95, 0.2935, 0.95, 0.2581, 0.95, 0.2881, 0.95, 0.2908, 0.95, 0.2613, 0.95, 0.2613, 0.95, 0.2908, 0.95, 0.2935, 0.95, 0.2645, 0.95, 0.2645, 0.95, 0.2935, 0.95, 0.2935, 0.95, 0.2645, 0.95, 0.2283, 0.95, 0.2581, 0.95, 0.2613, 0.95, 0.232, 0.95, 0.232, 0.95, 0.2613, 0.95, 0.2645, 0.95, 0.2358, 0.95, 0.2358, 0.95, 0.2645, 0.95, 0.2645, 0.95, 0.2358, 0.95, 0.0859, 0.95, 0.1123, 0.95, 0.1196, 0.95, 0.09519, 0.95, 0.09519, 0.95, 0.1196, 0.95, 0.127, 0.95, 0.1045, 0.95, 0.1045, 0.95, 0.127, 0.95, 0.127, 0.95, 0.1046, 0.95, 0.06563, 0.95, 0.0859, 0.95, 0.09519, 0.95, 0.07929, 0.95, 0.07929, 0.95, 0.09519, 0.95, 0.1045, 0.95, 0.09289, 0.95, 0.09289, 0.95, 0.1045, 0.95, 0.1046, 0.95, 0.09305, 0.95, 0.1125, 0.95, 0.06563, 0.95, 0.07929, 0.95, 0.1573, 0.95, 0.1573, 0.95, 0.07929, 0.95, 0.09289, 0.95, 0.2017, 0.95, 0.2017, 0.95, 0.09289, 0.95, 0.09305, 0.95, 0.2023, 0.95, 0.6169, 0.95, 0.6461, 0.95, 0.6461, 0.95, 0.6169, 0.95])
me_cylinder.update()
me_cylinder_001 = bpy.data.meshes.new('Cylinder.001')
me_cylinder_001.from_pydata([(-0.01277, 0.01912, -0.00799), (-0.01626, 0.01626, -0.00799), (-0.01912, 0.01277, -0.00799), (-0.02124, 0.008798, -0.00799), (-0.02255, 0.004485, -0.00799), (-0.01626, -0.01626, -0.00799), (-0.01277, -0.01912, -0.00799), (-0.008798, -0.02124, -0.00799), (-0.004485, -0.02255, -0.00799), (0.004485, -0.02255, -0.00799), (0.008798, -0.02124, -0.00799), (0.01626, -0.01626, -0.00799), (0.01912, -0.01277, -0.00799), (0.02124, -0.008798, -0.00799), (-2.756e-11, -0.02299, -0.00799), (0.004485, 0.02255, -0.00799), (-2.756e-11, 0.02299, -0.00799), (0.008798, 0.02124, -0.00799), (0.01277, 0.01912, -0.00799), (0.01626, 0.01626, -0.00799), (0.01912, 0.01277, -0.00799), (0.02124, 0.008798, -0.00799), (0.02255, 0.004485, -0.00799), (0.02299, -1.725e-10, -0.00799), (0.02255, -0.004485, -0.00799), (0.01277, -0.01912, -0.00799), (-0.01912, -0.01277, -0.00799), (-0.02124, -0.008798, -0.00799), (-0.02255, -0.004485, -0.00799), (-0.02299, -1.725e-10, -0.00799), (-0.008798, 0.02124, -0.00799), (-0.004485, 0.02255, -0.00799), (-0.01277, 0.01912, 0.009113), (-0.01626, 0.01626, 0.009113), (-0.01912, 0.01277, 0.009113), (-0.02124, 0.008798, 0.009113), (-0.02255, 0.004485, 0.009113), (-0.01626, -0.01626, 0.009113), (-0.01277, -0.01912, 0.009113), (-0.008798, -0.02124, 0.009113), (-0.004485, -0.02255, 0.009113), (0.004485, -0.02255, 0.009113), (0.008798, -0.02124, 0.009113), (0.01626, -0.01626, 0.009113), (0.01912, -0.01277, 0.009113), (0.02124, -0.008798, 0.009113), (1.988e-10, -0.02299, 0.009113), (0.004485, 0.02255, 0.009113), (1.988e-10, 0.02299, 0.009113), (0.008798, 0.02124, 0.009113), (0.01277, 0.01912, 0.009113), (0.01626, 0.01626, 0.009113), (0.01912, 0.01277, 0.009113), (0.02124, 0.008798, 0.009113), (0.02255, 0.004485, 0.009113), (0.02299, -3.135e-11, 0.009113), (0.02255, -0.004485, 0.009113), (0.01277, -0.01912, 0.009113), (-0.01912, -0.01277, 0.009113), (-0.02124, -0.008798, 0.009113), (-0.02255, -0.004485, 0.009113), (-0.02299, -3.135e-11, 0.009113), (-0.008798, 0.02124, 0.009113), (-0.004485, 0.02255, 0.009113)], [], [(0, 30, 31, 16, 15, 17, 18, 19, 20, 21, 22, 23, 24, 13, 12, 11, 25, 10, 9, 14, 8, 7, 6, 5, 26, 27, 28, 29, 4, 3, 2, 1), (32, 33, 34, 35, 36, 61, 60, 59, 58, 37, 38, 39, 40, 46, 41, 42, 57, 43, 44, 45, 56, 55, 54, 53, 52, 51, 50, 49, 47, 48, 63, 62), (5, 6, 38, 37), (16, 31, 63, 48), (22, 21, 53, 54), (6, 7, 39, 38), (23, 22, 54, 55), (7, 8, 40, 39), (24, 23, 55, 56), (9, 10, 42, 41), (13, 24, 56, 45), (11, 12, 44, 43), (25, 11, 43, 57), (12, 13, 45, 44), (10, 25, 57, 42), (14, 9, 41, 46), (26, 5, 37, 58), (8, 14, 46, 40), (27, 26, 58, 59), (15, 16, 48, 47), (28, 27, 59, 60), (17, 15, 47, 49), (0, 1, 33, 32), (29, 28, 60, 61), (18, 17, 49, 50), (1, 2, 34, 33), (4, 29, 61, 36), (19, 18, 50, 51), (2, 3, 35, 34), (30, 0, 32, 62), (20, 19, 51, 52), (3, 4, 36, 35), (31, 30, 62, 63), (21, 20, 52, 53)])
_uv = me_cylinder_001.uv_layers.new(name='UVMap')
_uv.uv.foreach_set('vector', [0.127, 0.95, 0.1046, 0.95, 0.09305, 0.95, 0.2023, 0.95, 0.7664, 0.95, 0.8757, 0.95, 0.8642, 0.95, 0.8417, 0.95, 0.8161, 0.95, 0.7891, 0.95, 0.7613, 0.95, 0.7329, 0.95, 0.7042, 0.95, 0.6753, 0.95, 0.6461, 0.95, 0.6169, 0.95, 0.5875, 0.95, 0.5581, 0.95, 0.5286, 0.95, 0.4991, 0.95, 0.4696, 0.95, 0.4401, 0.95, 0.4106, 0.95, 0.3812, 0.95, 0.3519, 0.95, 0.3226, 0.95, 0.2935, 0.95, 0.2645, 0.95, 0.2358, 0.95, 0.2075, 0.95, 0.1797, 0.95, 0.1526, 0.95, 0.127, 0.95, 0.1526, 0.95, 0.1797, 0.95, 0.2075, 0.95, 0.2358, 0.95, 0.2645, 0.95, 0.2935, 0.95, 0.3226, 0.95, 0.3519, 0.95, 0.3812, 0.95, 0.4106, 0.95, 0.4401, 0.95, 0.4696, 0.95, 0.4991, 0.95, 0.5286, 0.95, 0.5581, 0.95, 0.5875, 0.95, 0.6169, 0.95, 0.6461, 0.95, 0.6753, 0.95, 0.7042, 0.95, 0.7329, 0.95, 0.7613, 0.95, 0.7891, 0.95, 0.8161, 0.95, 0.8417, 0.95, 0.8642, 0.95, 0.8757, 0.95, 0.7664, 0.95, 0.2023, 0.95, 0.09305, 0.95, 0.1046, 0.95, 0.3812, 0.95, 0.4106, 0.95, 0.4106, 0.95, 0.3812, 0.95, 0.2023, 0.95, 0.09305, 0.95, 0.09305, 0.95, 0.2023, 0.95, 0.7613, 0.95, 0.7891, 0.95, 0.7891, 0.95, 0.7613, 0.95, 0.4106, 0.95, 0.4401, 0.95, 0.4401, 0.95, 0.4106, 0.95, 0.7329, 0.95, 0.7613, 0.95, 0.7613, 0.95, 0.7329, 0.95, 0.4401, 0.95, 0.4696, 0.95, 0.4696, 0.95, 0.4401, 0.95, 0.7042, 0.95, 0.7329, 0.95, 0.7329, 0.95, 0.7042, 0.95, 0.5286, 0.95, 0.5581, 0.95, 0.5581, 0.95, 0.5286, 0.95, 0.6753, 0.95, 0.7042, 0.95, 0.7042, 0.95, 0.6753, 0.95, 0.6169, 0.95, 0.6461, 0.95, 0.6461, 0.95, 0.6169, 0.95, 0.5875, 0.95, 0.6169, 0.95, 0.6169, 0.95, 0.5875, 0.95, 0.6461, 0.95, 0.6753, 0.95, 0.6753, 0.95, 0.6461, 0.95, 0.5581, 0.95, 0.5875, 0.95, 0.5875, 0.95, 0.5581, 0.95, 0.4991, 0.95, 0.5286, 0.95, 0.5286, 0.95, 0.4991, 0.95, 0.3519, 0.95, 0.3812, 0.95, 0.3812, 0.95, 0.3519, 0.95, 0.4696, 0.95, 0.4991, 0.95, 0.4991, 0.95, 0.4696, 0.95, 0.3226, 0.95, 0.3519, 0.95, 0.3519, 0.95, 0.3226, 0.95, 0.7664, 0.95, 0.2023, 0.95, 0.2023, 0.95, 0.7664, 0.95, 0.2935, 0.95, 0.3226, 0.95, 0.3226, 0.95, 0.2935, 0.95, 0.8757, 0.95, 0.7664, 0.95, 0.7664, 0.95, 0.8757, 0.95, 0.127, 0.95, 0.1526, 0.95, 0.1526, 0.95, 0.127, 0.95, 0.2645, 0.95, 0.2935, 0.95, 0.2935, 0.95, 0.2645, 0.95, 0.8642, 0.95, 0.8757, 0.95, 0.8757, 0.95, 0.8642, 0.95, 0.1526, 0.95, 0.1797, 0.95, 0.1797, 0.95, 0.1526, 0.95, 0.2358, 0.95, 0.2645, 0.95, 0.2645, 0.95, 0.2358, 0.95, 0.8417, 0.95, 0.8642, 0.95, 0.8642, 0.95, 0.8417, 0.95, 0.1797, 0.95, 0.2075, 0.95, 0.2075, 0.95, 0.1797, 0.95, 0.1046, 0.95, 0.127, 0.95, 0.127, 0.95, 0.1046, 0.95, 0.8161, 0.95, 0.8417, 0.95, 0.8417, 0.95, 0.8161, 0.95, 0.2075, 0.95, 0.2358, 0.95, 0.2358, 0.95, 0.2075, 0.95, 0.09305, 0.95, 0.1046, 0.95, 0.1046, 0.95, 0.09305, 0.95, 0.7891, 0.95, 0.8161, 0.95, 0.8161, 0.95, 0.7891, 0.95])
me_cylinder_001.update()

# ---- objects
ob_cylinder = bpy.data.objects.new('Cylinder', me_cylinder)
ob_cylinder_001 = bpy.data.objects.new('Cylinder.001', me_cylinder_001)

# ---- transforms, parenting, visibility, modifiers, constraints
ob_cylinder.location = (0.0, 0.0, 0.01)
ob_cylinder.scale = (2.0, 2.0, 1.0)
ob_cylinder_001.location = (0.0, 0.0, 0.01)
ob_cylinder_001.scale = (1.998, 1.998, 1.0)

# ---- collection membership
col_collection.objects.link(ob_cylinder)
col_collection.objects.link(ob_cylinder_001)

# ---- scene / render settings (as saved in the file)
scene.frame_start = 1; scene.frame_end = 250; scene.frame_set(0)
scene.render.engine = 'BLENDER_EEVEE_NEXT'
scene.cycles.sampling_pattern = 'TABULATED_SOBOL'
scene.cycles.use_light_tree = False
scene.view_settings.view_transform = 'Filmic'
bpy.context.view_layer.update()

# ---- added for rendering (the .blend has no active camera and no usable light): camera, sun
cam_auto = bpy.data.cameras.new('AutoCamera')
cam_auto.lens = 50.0
cam_auto.sensor_width = 36.0
cam_auto.clip_end = 1000.0
ob_auto_camera = bpy.data.objects.new('AutoCamera', cam_auto)
scene.collection.objects.link(ob_auto_camera)
ob_auto_camera.location = (0.185045, -0.222054, 0.158036)
ob_auto_camera.rotation_euler = (1.09748, -7.21219e-08, 0.694738)
scene.camera = ob_auto_camera
light_auto_sun = bpy.data.lights.new('AutoSun', 'SUN')
light_auto_sun.energy = 3.0
light_auto_sun.angle = 0.0523599
ob_auto_sun = bpy.data.objects.new('AutoSun', light_auto_sun)
scene.collection.objects.link(ob_auto_sun)
ob_auto_sun.rotation_euler = (0.872665, 0.174533, 0.523599)
bpy.context.view_layer.update()
